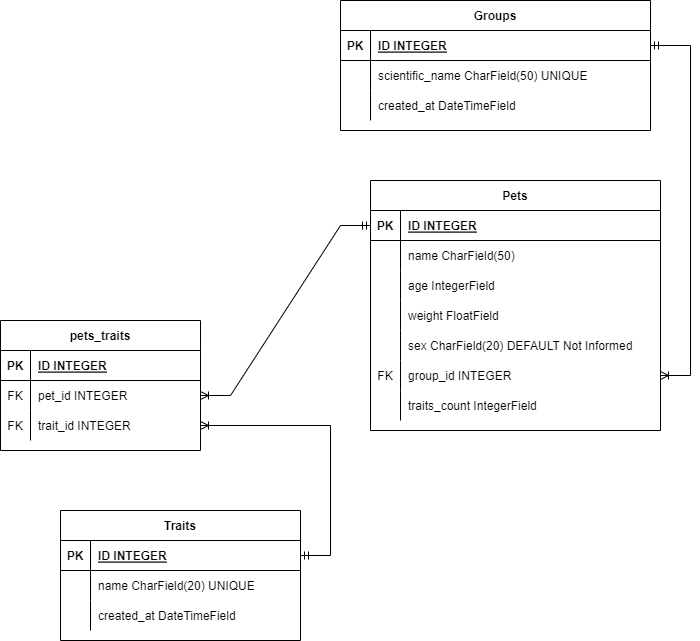

The diagram above was exported from draw.io. Its source (the exported page's mxGraphModel, read from the mxfile embedded in the PNG):
<mxGraphModel dx="1038" dy="579" grid="1" gridSize="10" guides="1" tooltips="1" connect="1" arrows="1" fold="1" page="1" pageScale="1" pageWidth="850" pageHeight="1100" math="0" shadow="0" extFonts="Permanent Marker^https://fonts.googleapis.com/css?family=Permanent+Marker">
  <root>
    <mxCell id="0" />
    <mxCell id="1" parent="0" />
    <mxCell id="v6DRlx96pWppwM2fVK3T-1" value="Traits" style="shape=table;startSize=30;container=1;collapsible=1;childLayout=tableLayout;fixedRows=1;rowLines=0;fontStyle=1;align=center;resizeLast=1;" parent="1" vertex="1">
      <mxGeometry x="150" y="590" width="240" height="130" as="geometry" />
    </mxCell>
    <mxCell id="v6DRlx96pWppwM2fVK3T-2" value="" style="shape=tableRow;horizontal=0;startSize=0;swimlaneHead=0;swimlaneBody=0;fillColor=none;collapsible=0;dropTarget=0;points=[[0,0.5],[1,0.5]];portConstraint=eastwest;top=0;left=0;right=0;bottom=1;" parent="v6DRlx96pWppwM2fVK3T-1" vertex="1">
      <mxGeometry y="30" width="240" height="30" as="geometry" />
    </mxCell>
    <mxCell id="v6DRlx96pWppwM2fVK3T-3" value="PK" style="shape=partialRectangle;connectable=0;fillColor=none;top=0;left=0;bottom=0;right=0;fontStyle=1;overflow=hidden;" parent="v6DRlx96pWppwM2fVK3T-2" vertex="1">
      <mxGeometry width="30" height="30" as="geometry">
        <mxRectangle width="30" height="30" as="alternateBounds" />
      </mxGeometry>
    </mxCell>
    <mxCell id="v6DRlx96pWppwM2fVK3T-4" value="ID INTEGER" style="shape=partialRectangle;connectable=0;fillColor=none;top=0;left=0;bottom=0;right=0;align=left;spacingLeft=6;fontStyle=5;overflow=hidden;" parent="v6DRlx96pWppwM2fVK3T-2" vertex="1">
      <mxGeometry x="30" width="210" height="30" as="geometry">
        <mxRectangle width="210" height="30" as="alternateBounds" />
      </mxGeometry>
    </mxCell>
    <mxCell id="v6DRlx96pWppwM2fVK3T-5" value="" style="shape=tableRow;horizontal=0;startSize=0;swimlaneHead=0;swimlaneBody=0;fillColor=none;collapsible=0;dropTarget=0;points=[[0,0.5],[1,0.5]];portConstraint=eastwest;top=0;left=0;right=0;bottom=0;" parent="v6DRlx96pWppwM2fVK3T-1" vertex="1">
      <mxGeometry y="60" width="240" height="30" as="geometry" />
    </mxCell>
    <mxCell id="v6DRlx96pWppwM2fVK3T-6" value="" style="shape=partialRectangle;connectable=0;fillColor=none;top=0;left=0;bottom=0;right=0;editable=1;overflow=hidden;" parent="v6DRlx96pWppwM2fVK3T-5" vertex="1">
      <mxGeometry width="30" height="30" as="geometry">
        <mxRectangle width="30" height="30" as="alternateBounds" />
      </mxGeometry>
    </mxCell>
    <mxCell id="v6DRlx96pWppwM2fVK3T-7" value="name CharField(20) UNIQUE" style="shape=partialRectangle;connectable=0;fillColor=none;top=0;left=0;bottom=0;right=0;align=left;spacingLeft=6;overflow=hidden;" parent="v6DRlx96pWppwM2fVK3T-5" vertex="1">
      <mxGeometry x="30" width="210" height="30" as="geometry">
        <mxRectangle width="210" height="30" as="alternateBounds" />
      </mxGeometry>
    </mxCell>
    <mxCell id="p-LYEkqqXyKH_9wW4g52-21" style="shape=tableRow;horizontal=0;startSize=0;swimlaneHead=0;swimlaneBody=0;fillColor=none;collapsible=0;dropTarget=0;points=[[0,0.5],[1,0.5]];portConstraint=eastwest;top=0;left=0;right=0;bottom=0;" vertex="1" parent="v6DRlx96pWppwM2fVK3T-1">
      <mxGeometry y="90" width="240" height="30" as="geometry" />
    </mxCell>
    <mxCell id="p-LYEkqqXyKH_9wW4g52-22" style="shape=partialRectangle;connectable=0;fillColor=none;top=0;left=0;bottom=0;right=0;editable=1;overflow=hidden;" vertex="1" parent="p-LYEkqqXyKH_9wW4g52-21">
      <mxGeometry width="30" height="30" as="geometry">
        <mxRectangle width="30" height="30" as="alternateBounds" />
      </mxGeometry>
    </mxCell>
    <mxCell id="p-LYEkqqXyKH_9wW4g52-23" value="created_at DateTimeField " style="shape=partialRectangle;connectable=0;fillColor=none;top=0;left=0;bottom=0;right=0;align=left;spacingLeft=6;overflow=hidden;" vertex="1" parent="p-LYEkqqXyKH_9wW4g52-21">
      <mxGeometry x="30" width="210" height="30" as="geometry">
        <mxRectangle width="210" height="30" as="alternateBounds" />
      </mxGeometry>
    </mxCell>
    <mxCell id="v6DRlx96pWppwM2fVK3T-14" value="Pets" style="shape=table;startSize=30;container=1;collapsible=1;childLayout=tableLayout;fixedRows=1;rowLines=0;fontStyle=1;align=center;resizeLast=1;" parent="1" vertex="1">
      <mxGeometry x="460" y="260" width="290" height="250" as="geometry" />
    </mxCell>
    <mxCell id="v6DRlx96pWppwM2fVK3T-15" value="" style="shape=tableRow;horizontal=0;startSize=0;swimlaneHead=0;swimlaneBody=0;fillColor=none;collapsible=0;dropTarget=0;points=[[0,0.5],[1,0.5]];portConstraint=eastwest;top=0;left=0;right=0;bottom=1;" parent="v6DRlx96pWppwM2fVK3T-14" vertex="1">
      <mxGeometry y="30" width="290" height="30" as="geometry" />
    </mxCell>
    <mxCell id="v6DRlx96pWppwM2fVK3T-16" value="PK" style="shape=partialRectangle;connectable=0;fillColor=none;top=0;left=0;bottom=0;right=0;fontStyle=1;overflow=hidden;" parent="v6DRlx96pWppwM2fVK3T-15" vertex="1">
      <mxGeometry width="30" height="30" as="geometry">
        <mxRectangle width="30" height="30" as="alternateBounds" />
      </mxGeometry>
    </mxCell>
    <mxCell id="v6DRlx96pWppwM2fVK3T-17" value="ID INTEGER" style="shape=partialRectangle;connectable=0;fillColor=none;top=0;left=0;bottom=0;right=0;align=left;spacingLeft=6;fontStyle=5;overflow=hidden;" parent="v6DRlx96pWppwM2fVK3T-15" vertex="1">
      <mxGeometry x="30" width="260" height="30" as="geometry">
        <mxRectangle width="260" height="30" as="alternateBounds" />
      </mxGeometry>
    </mxCell>
    <mxCell id="v6DRlx96pWppwM2fVK3T-18" value="" style="shape=tableRow;horizontal=0;startSize=0;swimlaneHead=0;swimlaneBody=0;fillColor=none;collapsible=0;dropTarget=0;points=[[0,0.5],[1,0.5]];portConstraint=eastwest;top=0;left=0;right=0;bottom=0;" parent="v6DRlx96pWppwM2fVK3T-14" vertex="1">
      <mxGeometry y="60" width="290" height="30" as="geometry" />
    </mxCell>
    <mxCell id="v6DRlx96pWppwM2fVK3T-19" value="" style="shape=partialRectangle;connectable=0;fillColor=none;top=0;left=0;bottom=0;right=0;editable=1;overflow=hidden;" parent="v6DRlx96pWppwM2fVK3T-18" vertex="1">
      <mxGeometry width="30" height="30" as="geometry">
        <mxRectangle width="30" height="30" as="alternateBounds" />
      </mxGeometry>
    </mxCell>
    <mxCell id="v6DRlx96pWppwM2fVK3T-20" value="name CharField(50)" style="shape=partialRectangle;connectable=0;fillColor=none;top=0;left=0;bottom=0;right=0;align=left;spacingLeft=6;overflow=hidden;" parent="v6DRlx96pWppwM2fVK3T-18" vertex="1">
      <mxGeometry x="30" width="260" height="30" as="geometry">
        <mxRectangle width="260" height="30" as="alternateBounds" />
      </mxGeometry>
    </mxCell>
    <mxCell id="v6DRlx96pWppwM2fVK3T-21" value="" style="shape=tableRow;horizontal=0;startSize=0;swimlaneHead=0;swimlaneBody=0;fillColor=none;collapsible=0;dropTarget=0;points=[[0,0.5],[1,0.5]];portConstraint=eastwest;top=0;left=0;right=0;bottom=0;" parent="v6DRlx96pWppwM2fVK3T-14" vertex="1">
      <mxGeometry y="90" width="290" height="30" as="geometry" />
    </mxCell>
    <mxCell id="v6DRlx96pWppwM2fVK3T-22" value="" style="shape=partialRectangle;connectable=0;fillColor=none;top=0;left=0;bottom=0;right=0;editable=1;overflow=hidden;" parent="v6DRlx96pWppwM2fVK3T-21" vertex="1">
      <mxGeometry width="30" height="30" as="geometry">
        <mxRectangle width="30" height="30" as="alternateBounds" />
      </mxGeometry>
    </mxCell>
    <mxCell id="v6DRlx96pWppwM2fVK3T-23" value="age IntegerField" style="shape=partialRectangle;connectable=0;fillColor=none;top=0;left=0;bottom=0;right=0;align=left;spacingLeft=6;overflow=hidden;" parent="v6DRlx96pWppwM2fVK3T-21" vertex="1">
      <mxGeometry x="30" width="260" height="30" as="geometry">
        <mxRectangle width="260" height="30" as="alternateBounds" />
      </mxGeometry>
    </mxCell>
    <mxCell id="v6DRlx96pWppwM2fVK3T-24" value="" style="shape=tableRow;horizontal=0;startSize=0;swimlaneHead=0;swimlaneBody=0;fillColor=none;collapsible=0;dropTarget=0;points=[[0,0.5],[1,0.5]];portConstraint=eastwest;top=0;left=0;right=0;bottom=0;" parent="v6DRlx96pWppwM2fVK3T-14" vertex="1">
      <mxGeometry y="120" width="290" height="30" as="geometry" />
    </mxCell>
    <mxCell id="v6DRlx96pWppwM2fVK3T-25" value="" style="shape=partialRectangle;connectable=0;fillColor=none;top=0;left=0;bottom=0;right=0;editable=1;overflow=hidden;" parent="v6DRlx96pWppwM2fVK3T-24" vertex="1">
      <mxGeometry width="30" height="30" as="geometry">
        <mxRectangle width="30" height="30" as="alternateBounds" />
      </mxGeometry>
    </mxCell>
    <mxCell id="v6DRlx96pWppwM2fVK3T-26" value="weight FloatField" style="shape=partialRectangle;connectable=0;fillColor=none;top=0;left=0;bottom=0;right=0;align=left;spacingLeft=6;overflow=hidden;" parent="v6DRlx96pWppwM2fVK3T-24" vertex="1">
      <mxGeometry x="30" width="260" height="30" as="geometry">
        <mxRectangle width="260" height="30" as="alternateBounds" />
      </mxGeometry>
    </mxCell>
    <mxCell id="v6DRlx96pWppwM2fVK3T-41" style="shape=tableRow;horizontal=0;startSize=0;swimlaneHead=0;swimlaneBody=0;fillColor=none;collapsible=0;dropTarget=0;points=[[0,0.5],[1,0.5]];portConstraint=eastwest;top=0;left=0;right=0;bottom=0;" parent="v6DRlx96pWppwM2fVK3T-14" vertex="1">
      <mxGeometry y="150" width="290" height="30" as="geometry" />
    </mxCell>
    <mxCell id="v6DRlx96pWppwM2fVK3T-42" style="shape=partialRectangle;connectable=0;fillColor=none;top=0;left=0;bottom=0;right=0;editable=1;overflow=hidden;" parent="v6DRlx96pWppwM2fVK3T-41" vertex="1">
      <mxGeometry width="30" height="30" as="geometry">
        <mxRectangle width="30" height="30" as="alternateBounds" />
      </mxGeometry>
    </mxCell>
    <mxCell id="v6DRlx96pWppwM2fVK3T-43" value="sex CharField(20) DEFAULT Not Informed" style="shape=partialRectangle;connectable=0;fillColor=none;top=0;left=0;bottom=0;right=0;align=left;spacingLeft=6;overflow=hidden;" parent="v6DRlx96pWppwM2fVK3T-41" vertex="1">
      <mxGeometry x="30" width="260" height="30" as="geometry">
        <mxRectangle width="260" height="30" as="alternateBounds" />
      </mxGeometry>
    </mxCell>
    <mxCell id="M4hRzrO-_K78-aE4aEuH-1" style="shape=tableRow;horizontal=0;startSize=0;swimlaneHead=0;swimlaneBody=0;fillColor=none;collapsible=0;dropTarget=0;points=[[0,0.5],[1,0.5]];portConstraint=eastwest;top=0;left=0;right=0;bottom=0;" parent="v6DRlx96pWppwM2fVK3T-14" vertex="1">
      <mxGeometry y="180" width="290" height="30" as="geometry" />
    </mxCell>
    <mxCell id="M4hRzrO-_K78-aE4aEuH-2" value="FK" style="shape=partialRectangle;connectable=0;fillColor=none;top=0;left=0;bottom=0;right=0;editable=1;overflow=hidden;" parent="M4hRzrO-_K78-aE4aEuH-1" vertex="1">
      <mxGeometry width="30" height="30" as="geometry">
        <mxRectangle width="30" height="30" as="alternateBounds" />
      </mxGeometry>
    </mxCell>
    <mxCell id="M4hRzrO-_K78-aE4aEuH-3" value="group_id INTEGER" style="shape=partialRectangle;connectable=0;fillColor=none;top=0;left=0;bottom=0;right=0;align=left;spacingLeft=6;overflow=hidden;" parent="M4hRzrO-_K78-aE4aEuH-1" vertex="1">
      <mxGeometry x="30" width="260" height="30" as="geometry">
        <mxRectangle width="260" height="30" as="alternateBounds" />
      </mxGeometry>
    </mxCell>
    <mxCell id="p-LYEkqqXyKH_9wW4g52-18" style="shape=tableRow;horizontal=0;startSize=0;swimlaneHead=0;swimlaneBody=0;fillColor=none;collapsible=0;dropTarget=0;points=[[0,0.5],[1,0.5]];portConstraint=eastwest;top=0;left=0;right=0;bottom=0;" vertex="1" parent="v6DRlx96pWppwM2fVK3T-14">
      <mxGeometry y="210" width="290" height="30" as="geometry" />
    </mxCell>
    <mxCell id="p-LYEkqqXyKH_9wW4g52-19" style="shape=partialRectangle;connectable=0;fillColor=none;top=0;left=0;bottom=0;right=0;editable=1;overflow=hidden;" vertex="1" parent="p-LYEkqqXyKH_9wW4g52-18">
      <mxGeometry width="30" height="30" as="geometry">
        <mxRectangle width="30" height="30" as="alternateBounds" />
      </mxGeometry>
    </mxCell>
    <mxCell id="p-LYEkqqXyKH_9wW4g52-20" value="traits_count IntegerField" style="shape=partialRectangle;connectable=0;fillColor=none;top=0;left=0;bottom=0;right=0;align=left;spacingLeft=6;overflow=hidden;" vertex="1" parent="p-LYEkqqXyKH_9wW4g52-18">
      <mxGeometry x="30" width="260" height="30" as="geometry">
        <mxRectangle width="260" height="30" as="alternateBounds" />
      </mxGeometry>
    </mxCell>
    <mxCell id="v6DRlx96pWppwM2fVK3T-27" value="Groups" style="shape=table;startSize=30;container=1;collapsible=1;childLayout=tableLayout;fixedRows=1;rowLines=0;fontStyle=1;align=center;resizeLast=1;" parent="1" vertex="1">
      <mxGeometry x="430" y="80" width="310" height="130" as="geometry" />
    </mxCell>
    <mxCell id="v6DRlx96pWppwM2fVK3T-28" value="" style="shape=tableRow;horizontal=0;startSize=0;swimlaneHead=0;swimlaneBody=0;fillColor=none;collapsible=0;dropTarget=0;points=[[0,0.5],[1,0.5]];portConstraint=eastwest;top=0;left=0;right=0;bottom=1;" parent="v6DRlx96pWppwM2fVK3T-27" vertex="1">
      <mxGeometry y="30" width="310" height="30" as="geometry" />
    </mxCell>
    <mxCell id="v6DRlx96pWppwM2fVK3T-29" value="PK" style="shape=partialRectangle;connectable=0;fillColor=none;top=0;left=0;bottom=0;right=0;fontStyle=1;overflow=hidden;" parent="v6DRlx96pWppwM2fVK3T-28" vertex="1">
      <mxGeometry width="30" height="30" as="geometry">
        <mxRectangle width="30" height="30" as="alternateBounds" />
      </mxGeometry>
    </mxCell>
    <mxCell id="v6DRlx96pWppwM2fVK3T-30" value="ID INTEGER" style="shape=partialRectangle;connectable=0;fillColor=none;top=0;left=0;bottom=0;right=0;align=left;spacingLeft=6;fontStyle=5;overflow=hidden;" parent="v6DRlx96pWppwM2fVK3T-28" vertex="1">
      <mxGeometry x="30" width="280" height="30" as="geometry">
        <mxRectangle width="280" height="30" as="alternateBounds" />
      </mxGeometry>
    </mxCell>
    <mxCell id="v6DRlx96pWppwM2fVK3T-31" value="" style="shape=tableRow;horizontal=0;startSize=0;swimlaneHead=0;swimlaneBody=0;fillColor=none;collapsible=0;dropTarget=0;points=[[0,0.5],[1,0.5]];portConstraint=eastwest;top=0;left=0;right=0;bottom=0;" parent="v6DRlx96pWppwM2fVK3T-27" vertex="1">
      <mxGeometry y="60" width="310" height="30" as="geometry" />
    </mxCell>
    <mxCell id="v6DRlx96pWppwM2fVK3T-32" value="" style="shape=partialRectangle;connectable=0;fillColor=none;top=0;left=0;bottom=0;right=0;editable=1;overflow=hidden;" parent="v6DRlx96pWppwM2fVK3T-31" vertex="1">
      <mxGeometry width="30" height="30" as="geometry">
        <mxRectangle width="30" height="30" as="alternateBounds" />
      </mxGeometry>
    </mxCell>
    <mxCell id="v6DRlx96pWppwM2fVK3T-33" value="scientific_name CharField(50) UNIQUE" style="shape=partialRectangle;connectable=0;fillColor=none;top=0;left=0;bottom=0;right=0;align=left;spacingLeft=6;overflow=hidden;" parent="v6DRlx96pWppwM2fVK3T-31" vertex="1">
      <mxGeometry x="30" width="280" height="30" as="geometry">
        <mxRectangle width="280" height="30" as="alternateBounds" />
      </mxGeometry>
    </mxCell>
    <mxCell id="v6DRlx96pWppwM2fVK3T-37" value="" style="shape=tableRow;horizontal=0;startSize=0;swimlaneHead=0;swimlaneBody=0;fillColor=none;collapsible=0;dropTarget=0;points=[[0,0.5],[1,0.5]];portConstraint=eastwest;top=0;left=0;right=0;bottom=0;" parent="v6DRlx96pWppwM2fVK3T-27" vertex="1">
      <mxGeometry y="90" width="310" height="30" as="geometry" />
    </mxCell>
    <mxCell id="v6DRlx96pWppwM2fVK3T-38" value="" style="shape=partialRectangle;connectable=0;fillColor=none;top=0;left=0;bottom=0;right=0;editable=1;overflow=hidden;" parent="v6DRlx96pWppwM2fVK3T-37" vertex="1">
      <mxGeometry width="30" height="30" as="geometry">
        <mxRectangle width="30" height="30" as="alternateBounds" />
      </mxGeometry>
    </mxCell>
    <mxCell id="v6DRlx96pWppwM2fVK3T-39" value="created_at DateTimeField " style="shape=partialRectangle;connectable=0;fillColor=none;top=0;left=0;bottom=0;right=0;align=left;spacingLeft=6;overflow=hidden;" parent="v6DRlx96pWppwM2fVK3T-37" vertex="1">
      <mxGeometry x="30" width="280" height="30" as="geometry">
        <mxRectangle width="280" height="30" as="alternateBounds" />
      </mxGeometry>
    </mxCell>
    <mxCell id="v6DRlx96pWppwM2fVK3T-40" value="" style="edgeStyle=entityRelationEdgeStyle;fontSize=12;html=1;endArrow=ERoneToMany;startArrow=ERmandOne;rounded=0;exitX=1;exitY=0.5;exitDx=0;exitDy=0;" parent="1" source="v6DRlx96pWppwM2fVK3T-28" target="M4hRzrO-_K78-aE4aEuH-1" edge="1">
      <mxGeometry width="100" height="100" relative="1" as="geometry">
        <mxPoint x="370" y="570" as="sourcePoint" />
        <mxPoint x="470" y="470" as="targetPoint" />
      </mxGeometry>
    </mxCell>
    <mxCell id="p-LYEkqqXyKH_9wW4g52-2" value="" style="edgeStyle=entityRelationEdgeStyle;fontSize=12;html=1;endArrow=ERoneToMany;startArrow=ERmandOne;rounded=0;exitX=0;exitY=0.5;exitDx=0;exitDy=0;" edge="1" parent="1" source="v6DRlx96pWppwM2fVK3T-15" target="p-LYEkqqXyKH_9wW4g52-7">
      <mxGeometry width="100" height="100" relative="1" as="geometry">
        <mxPoint x="240" y="380" as="sourcePoint" />
        <mxPoint x="340" y="280" as="targetPoint" />
      </mxGeometry>
    </mxCell>
    <mxCell id="p-LYEkqqXyKH_9wW4g52-3" value="pets_traits" style="shape=table;startSize=30;container=1;collapsible=1;childLayout=tableLayout;fixedRows=1;rowLines=0;fontStyle=1;align=center;resizeLast=1;" vertex="1" parent="1">
      <mxGeometry x="90" y="400" width="200" height="130" as="geometry" />
    </mxCell>
    <mxCell id="p-LYEkqqXyKH_9wW4g52-4" value="" style="shape=tableRow;horizontal=0;startSize=0;swimlaneHead=0;swimlaneBody=0;fillColor=none;collapsible=0;dropTarget=0;points=[[0,0.5],[1,0.5]];portConstraint=eastwest;top=0;left=0;right=0;bottom=1;" vertex="1" parent="p-LYEkqqXyKH_9wW4g52-3">
      <mxGeometry y="30" width="200" height="30" as="geometry" />
    </mxCell>
    <mxCell id="p-LYEkqqXyKH_9wW4g52-5" value="PK" style="shape=partialRectangle;connectable=0;fillColor=none;top=0;left=0;bottom=0;right=0;fontStyle=1;overflow=hidden;" vertex="1" parent="p-LYEkqqXyKH_9wW4g52-4">
      <mxGeometry width="30" height="30" as="geometry">
        <mxRectangle width="30" height="30" as="alternateBounds" />
      </mxGeometry>
    </mxCell>
    <mxCell id="p-LYEkqqXyKH_9wW4g52-6" value="ID INTEGER" style="shape=partialRectangle;connectable=0;fillColor=none;top=0;left=0;bottom=0;right=0;align=left;spacingLeft=6;fontStyle=5;overflow=hidden;" vertex="1" parent="p-LYEkqqXyKH_9wW4g52-4">
      <mxGeometry x="30" width="170" height="30" as="geometry">
        <mxRectangle width="170" height="30" as="alternateBounds" />
      </mxGeometry>
    </mxCell>
    <mxCell id="p-LYEkqqXyKH_9wW4g52-7" value="" style="shape=tableRow;horizontal=0;startSize=0;swimlaneHead=0;swimlaneBody=0;fillColor=none;collapsible=0;dropTarget=0;points=[[0,0.5],[1,0.5]];portConstraint=eastwest;top=0;left=0;right=0;bottom=0;" vertex="1" parent="p-LYEkqqXyKH_9wW4g52-3">
      <mxGeometry y="60" width="200" height="30" as="geometry" />
    </mxCell>
    <mxCell id="p-LYEkqqXyKH_9wW4g52-8" value="FK" style="shape=partialRectangle;connectable=0;fillColor=none;top=0;left=0;bottom=0;right=0;editable=1;overflow=hidden;" vertex="1" parent="p-LYEkqqXyKH_9wW4g52-7">
      <mxGeometry width="30" height="30" as="geometry">
        <mxRectangle width="30" height="30" as="alternateBounds" />
      </mxGeometry>
    </mxCell>
    <mxCell id="p-LYEkqqXyKH_9wW4g52-9" value="pet_id INTEGER" style="shape=partialRectangle;connectable=0;fillColor=none;top=0;left=0;bottom=0;right=0;align=left;spacingLeft=6;overflow=hidden;" vertex="1" parent="p-LYEkqqXyKH_9wW4g52-7">
      <mxGeometry x="30" width="170" height="30" as="geometry">
        <mxRectangle width="170" height="30" as="alternateBounds" />
      </mxGeometry>
    </mxCell>
    <mxCell id="p-LYEkqqXyKH_9wW4g52-13" style="shape=tableRow;horizontal=0;startSize=0;swimlaneHead=0;swimlaneBody=0;fillColor=none;collapsible=0;dropTarget=0;points=[[0,0.5],[1,0.5]];portConstraint=eastwest;top=0;left=0;right=0;bottom=0;" vertex="1" parent="p-LYEkqqXyKH_9wW4g52-3">
      <mxGeometry y="90" width="200" height="30" as="geometry" />
    </mxCell>
    <mxCell id="p-LYEkqqXyKH_9wW4g52-14" value="FK" style="shape=partialRectangle;connectable=0;fillColor=none;top=0;left=0;bottom=0;right=0;editable=1;overflow=hidden;" vertex="1" parent="p-LYEkqqXyKH_9wW4g52-13">
      <mxGeometry width="30" height="30" as="geometry">
        <mxRectangle width="30" height="30" as="alternateBounds" />
      </mxGeometry>
    </mxCell>
    <mxCell id="p-LYEkqqXyKH_9wW4g52-15" value="trait_id INTEGER" style="shape=partialRectangle;connectable=0;fillColor=none;top=0;left=0;bottom=0;right=0;align=left;spacingLeft=6;overflow=hidden;" vertex="1" parent="p-LYEkqqXyKH_9wW4g52-13">
      <mxGeometry x="30" width="170" height="30" as="geometry">
        <mxRectangle width="170" height="30" as="alternateBounds" />
      </mxGeometry>
    </mxCell>
    <mxCell id="p-LYEkqqXyKH_9wW4g52-17" value="" style="edgeStyle=entityRelationEdgeStyle;fontSize=12;html=1;endArrow=ERoneToMany;startArrow=ERmandOne;rounded=0;" edge="1" parent="1" source="v6DRlx96pWppwM2fVK3T-2" target="p-LYEkqqXyKH_9wW4g52-13">
      <mxGeometry width="100" height="100" relative="1" as="geometry">
        <mxPoint x="540" y="640" as="sourcePoint" />
        <mxPoint x="460" y="270" as="targetPoint" />
      </mxGeometry>
    </mxCell>
  </root>
</mxGraphModel>